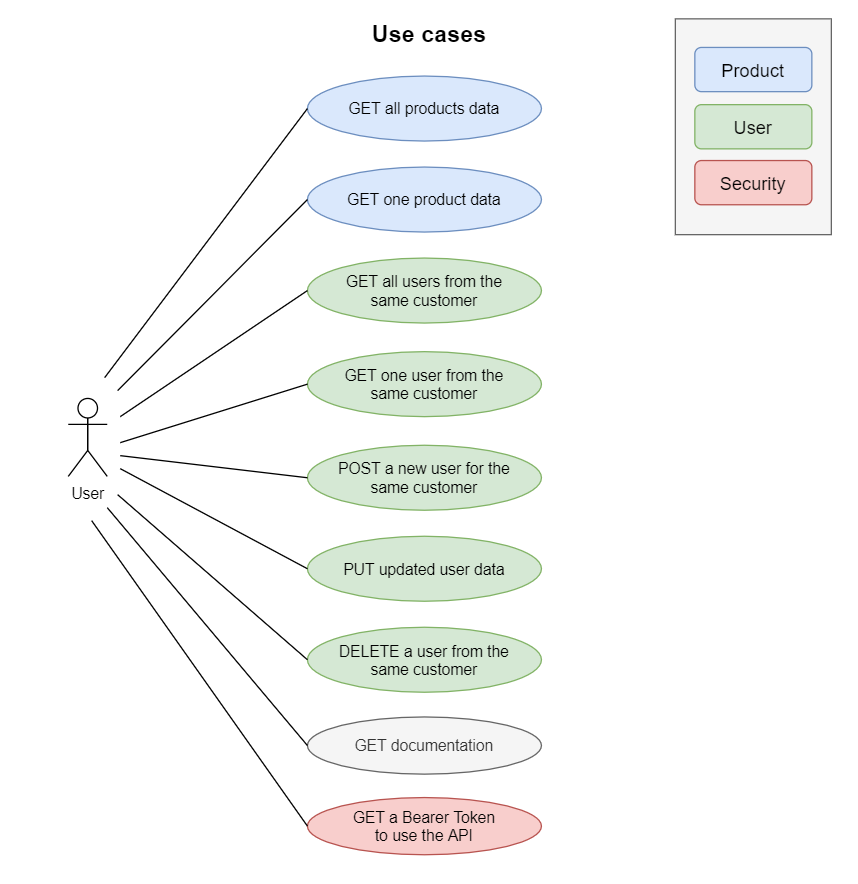

The diagram above was exported from draw.io. Its source (the exported page's mxGraphModel, read from the mxfile embedded in the PNG):
<mxGraphModel dx="1090" dy="690" grid="1" gridSize="10" guides="1" tooltips="1" connect="1" arrows="1" fold="1" page="1" pageScale="1" pageWidth="660" pageHeight="680" math="0" shadow="0">
  <root>
    <mxCell id="0" />
    <mxCell id="1" parent="0" />
    <mxCell id="vSvoYMsTMXUOKpS73fbW-46" value="" style="rounded=0;whiteSpace=wrap;html=1;fontSize=18;fillColor=#f5f5f5;strokeColor=#666666;fontColor=#333333;" parent="1" vertex="1">
      <mxGeometry x="519" y="14" width="120" height="166" as="geometry" />
    </mxCell>
    <mxCell id="vSvoYMsTMXUOKpS73fbW-1" value="User" style="shape=umlActor;verticalLabelPosition=bottom;verticalAlign=top;html=1;" parent="1" vertex="1">
      <mxGeometry x="52" y="306" width="30" height="60" as="geometry" />
    </mxCell>
    <mxCell id="vSvoYMsTMXUOKpS73fbW-2" value="GET all products data" style="ellipse;whiteSpace=wrap;html=1;fillColor=#dae8fc;strokeColor=#6c8ebf;" parent="1" vertex="1">
      <mxGeometry x="236" y="58" width="180" height="50" as="geometry" />
    </mxCell>
    <mxCell id="vSvoYMsTMXUOKpS73fbW-3" value="GET one product data" style="ellipse;whiteSpace=wrap;html=1;fillColor=#dae8fc;strokeColor=#6c8ebf;" parent="1" vertex="1">
      <mxGeometry x="236" y="128" width="180" height="50" as="geometry" />
    </mxCell>
    <mxCell id="vSvoYMsTMXUOKpS73fbW-8" value="PUT updated user data" style="ellipse;whiteSpace=wrap;html=1;fillColor=#d5e8d4;strokeColor=#82b366;spacing=2;spacingTop=2;spacingLeft=6;spacingBottom=2;spacingRight=6;" parent="1" vertex="1">
      <mxGeometry x="236" y="412" width="180" height="50" as="geometry" />
    </mxCell>
    <mxCell id="vSvoYMsTMXUOKpS73fbW-9" value="DELETE a user from the&lt;br&gt;same customer" style="ellipse;whiteSpace=wrap;html=1;fillColor=#d5e8d4;strokeColor=#82b366;spacing=2;spacingTop=2;spacingLeft=6;spacingBottom=2;spacingRight=6;" parent="1" vertex="1">
      <mxGeometry x="236" y="482" width="180" height="50" as="geometry" />
    </mxCell>
    <mxCell id="vSvoYMsTMXUOKpS73fbW-10" value="POST a new user for the&lt;br&gt;same customer" style="ellipse;whiteSpace=wrap;html=1;fillColor=#d5e8d4;strokeColor=#82b366;spacing=2;spacingTop=2;spacingLeft=6;spacingBottom=2;spacingRight=6;" parent="1" vertex="1">
      <mxGeometry x="236" y="342" width="180" height="50" as="geometry" />
    </mxCell>
    <mxCell id="vSvoYMsTMXUOKpS73fbW-11" value="GET all users from the&lt;br&gt;same customer" style="ellipse;whiteSpace=wrap;html=1;spacing=2;spacingLeft=6;spacingRight=6;spacingBottom=2;spacingTop=2;fillColor=#d5e8d4;strokeColor=#82b366;" parent="1" vertex="1">
      <mxGeometry x="236" y="198" width="180" height="50" as="geometry" />
    </mxCell>
    <mxCell id="vSvoYMsTMXUOKpS73fbW-17" value="GET one user from the&lt;br&gt;same customer" style="ellipse;whiteSpace=wrap;html=1;fillColor=#d5e8d4;strokeColor=#82b366;spacing=2;spacingTop=2;spacingLeft=6;spacingBottom=2;spacingRight=6;" parent="1" vertex="1">
      <mxGeometry x="236" y="270" width="180" height="50" as="geometry" />
    </mxCell>
    <mxCell id="vSvoYMsTMXUOKpS73fbW-25" value="" style="endArrow=none;startArrow=none;endFill=0;startFill=0;endSize=8;html=1;verticalAlign=bottom;labelBackgroundColor=none;strokeWidth=1;entryX=0;entryY=0.5;entryDx=0;entryDy=0;" parent="1" target="vSvoYMsTMXUOKpS73fbW-3" edge="1">
      <mxGeometry width="160" relative="1" as="geometry">
        <mxPoint x="90" y="300" as="sourcePoint" />
        <mxPoint x="182" y="146" as="targetPoint" />
      </mxGeometry>
    </mxCell>
    <mxCell id="vSvoYMsTMXUOKpS73fbW-27" value="" style="endArrow=none;startArrow=none;endFill=0;startFill=0;endSize=8;html=1;verticalAlign=bottom;labelBackgroundColor=none;strokeWidth=1;entryX=0;entryY=0.5;entryDx=0;entryDy=0;" parent="1" target="vSvoYMsTMXUOKpS73fbW-2" edge="1">
      <mxGeometry width="160" relative="1" as="geometry">
        <mxPoint x="80" y="290" as="sourcePoint" />
        <mxPoint x="192" y="78.5" as="targetPoint" />
      </mxGeometry>
    </mxCell>
    <mxCell id="vSvoYMsTMXUOKpS73fbW-28" value="" style="endArrow=none;startArrow=none;endFill=0;startFill=0;endSize=8;html=1;verticalAlign=bottom;labelBackgroundColor=none;strokeWidth=1;entryX=0;entryY=0.5;entryDx=0;entryDy=0;" parent="1" target="vSvoYMsTMXUOKpS73fbW-11" edge="1">
      <mxGeometry width="160" relative="1" as="geometry">
        <mxPoint x="92" y="320" as="sourcePoint" />
        <mxPoint x="192" y="159" as="targetPoint" />
      </mxGeometry>
    </mxCell>
    <mxCell id="vSvoYMsTMXUOKpS73fbW-29" value="" style="endArrow=none;startArrow=none;endFill=0;startFill=0;endSize=8;html=1;verticalAlign=bottom;labelBackgroundColor=none;strokeWidth=1;entryX=0;entryY=0.5;entryDx=0;entryDy=0;" parent="1" target="vSvoYMsTMXUOKpS73fbW-17" edge="1">
      <mxGeometry width="160" relative="1" as="geometry">
        <mxPoint x="92" y="340" as="sourcePoint" />
        <mxPoint x="192" y="289" as="targetPoint" />
      </mxGeometry>
    </mxCell>
    <mxCell id="vSvoYMsTMXUOKpS73fbW-33" value="" style="endArrow=none;startArrow=none;endFill=0;startFill=0;endSize=8;html=1;verticalAlign=bottom;labelBackgroundColor=none;strokeWidth=1;entryX=0;entryY=0.5;entryDx=0;entryDy=0;" parent="1" target="vSvoYMsTMXUOKpS73fbW-10" edge="1">
      <mxGeometry width="160" relative="1" as="geometry">
        <mxPoint x="92" y="350" as="sourcePoint" />
        <mxPoint x="202" y="325" as="targetPoint" />
      </mxGeometry>
    </mxCell>
    <mxCell id="vSvoYMsTMXUOKpS73fbW-34" value="" style="endArrow=none;startArrow=none;endFill=0;startFill=0;endSize=8;html=1;verticalAlign=bottom;labelBackgroundColor=none;strokeWidth=1;entryX=0;entryY=0.5;entryDx=0;entryDy=0;" parent="1" target="vSvoYMsTMXUOKpS73fbW-8" edge="1">
      <mxGeometry width="160" relative="1" as="geometry">
        <mxPoint x="92" y="360" as="sourcePoint" />
        <mxPoint x="202" y="421" as="targetPoint" />
      </mxGeometry>
    </mxCell>
    <mxCell id="vSvoYMsTMXUOKpS73fbW-35" value="" style="endArrow=none;startArrow=none;endFill=0;startFill=0;endSize=8;html=1;verticalAlign=bottom;labelBackgroundColor=none;strokeWidth=1;entryX=0;entryY=0.5;entryDx=0;entryDy=0;" parent="1" target="vSvoYMsTMXUOKpS73fbW-9" edge="1">
      <mxGeometry width="160" relative="1" as="geometry">
        <mxPoint x="90" y="380" as="sourcePoint" />
        <mxPoint x="212" y="431" as="targetPoint" />
      </mxGeometry>
    </mxCell>
    <mxCell id="vSvoYMsTMXUOKpS73fbW-37" value="GET documentation" style="ellipse;whiteSpace=wrap;html=1;spacing=2;spacingLeft=6;spacingRight=6;spacingBottom=2;spacingTop=2;fillColor=#f5f5f5;strokeColor=#666666;fontColor=#333333;" parent="1" vertex="1">
      <mxGeometry x="236" y="551" width="180" height="44" as="geometry" />
    </mxCell>
    <mxCell id="vSvoYMsTMXUOKpS73fbW-41" value="" style="endArrow=none;startArrow=none;endFill=0;startFill=0;endSize=8;html=1;verticalAlign=bottom;labelBackgroundColor=none;strokeWidth=1;entryX=0;entryY=0.5;entryDx=0;entryDy=0;" parent="1" target="vSvoYMsTMXUOKpS73fbW-37" edge="1">
      <mxGeometry width="160" relative="1" as="geometry">
        <mxPoint x="82" y="390" as="sourcePoint" />
        <mxPoint x="202" y="631" as="targetPoint" />
      </mxGeometry>
    </mxCell>
    <mxCell id="vSvoYMsTMXUOKpS73fbW-42" value="Use cases" style="text;align=center;fontStyle=1;verticalAlign=middle;spacingLeft=3;spacingRight=3;strokeColor=none;rotatable=0;points=[[0,0.5],[1,0.5]];portConstraint=eastwest;fontSize=18;" parent="1" vertex="1">
      <mxGeometry x="250" y="11" width="160" height="26" as="geometry" />
    </mxCell>
    <mxCell id="vSvoYMsTMXUOKpS73fbW-43" value="&lt;font style=&quot;font-size: 14px&quot;&gt;Product&lt;/font&gt;" style="rounded=1;whiteSpace=wrap;html=1;fontSize=18;fillColor=#dae8fc;strokeColor=#6c8ebf;" parent="1" vertex="1">
      <mxGeometry x="534" y="36" width="90" height="34" as="geometry" />
    </mxCell>
    <mxCell id="vSvoYMsTMXUOKpS73fbW-44" value="&lt;span style=&quot;font-size: 14px&quot;&gt;Security&lt;/span&gt;" style="rounded=1;whiteSpace=wrap;html=1;fontSize=18;fillColor=#f8cecc;strokeColor=#b85450;" parent="1" vertex="1">
      <mxGeometry x="534" y="123" width="90" height="34" as="geometry" />
    </mxCell>
    <mxCell id="vSvoYMsTMXUOKpS73fbW-45" value="&lt;font style=&quot;font-size: 14px&quot;&gt;User&lt;/font&gt;" style="rounded=1;whiteSpace=wrap;html=1;fontSize=18;fillColor=#d5e8d4;strokeColor=#82b366;" parent="1" vertex="1">
      <mxGeometry x="534" y="80" width="90" height="34" as="geometry" />
    </mxCell>
    <mxCell id="cndzWxUhHuPzRV75wdkq-1" value="GET a Bearer Token&lt;br&gt;to use the API" style="ellipse;whiteSpace=wrap;html=1;fillColor=#f8cecc;strokeColor=#b85450;" parent="1" vertex="1">
      <mxGeometry x="236" y="613" width="180" height="44" as="geometry" />
    </mxCell>
    <mxCell id="07PD5yyiQgeMbesiKq3C-5" value="" style="endArrow=none;startArrow=none;endFill=0;startFill=0;endSize=8;html=1;verticalAlign=bottom;labelBackgroundColor=none;strokeWidth=1;entryX=0;entryY=0.5;entryDx=0;entryDy=0;" parent="1" target="cndzWxUhHuPzRV75wdkq-1" edge="1">
      <mxGeometry width="160" relative="1" as="geometry">
        <mxPoint x="70" y="400" as="sourcePoint" />
        <mxPoint x="202" y="579" as="targetPoint" />
      </mxGeometry>
    </mxCell>
  </root>
</mxGraphModel>